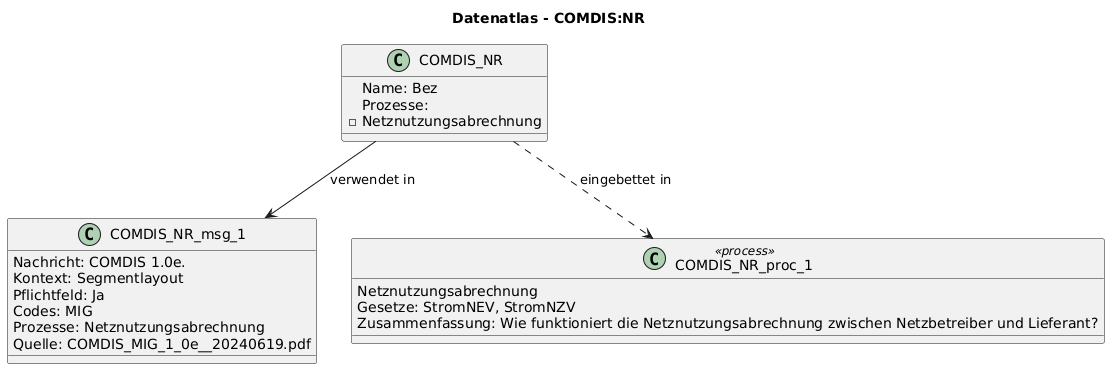

The diagram above was rendered by PlantUML. Its source (embedded in the PNG):
@startuml
title Datenatlas - COMDIS:NR
class COMDIS_NR {
  Name: Bez
  Prozesse:
    - Netznutzungsabrechnung
}
class COMDIS_NR_msg_1 {
  Nachricht: COMDIS 1.0e.
  Kontext: Segmentlayout
  Pflichtfeld: Ja
  Codes: MIG
  Prozesse: Netznutzungsabrechnung
  Quelle: COMDIS_MIG_1_0e__20240619.pdf
}
COMDIS_NR --> COMDIS_NR_msg_1 : verwendet in
class COMDIS_NR_proc_1 <<process>> {
  Netznutzungsabrechnung
  Gesetze: StromNEV, StromNZV
  Zusammenfassung: Wie funktioniert die Netznutzungsabrechnung zwischen Netzbetreiber und Lieferant?
}
COMDIS_NR ..> COMDIS_NR_proc_1 : eingebettet in
@enduml